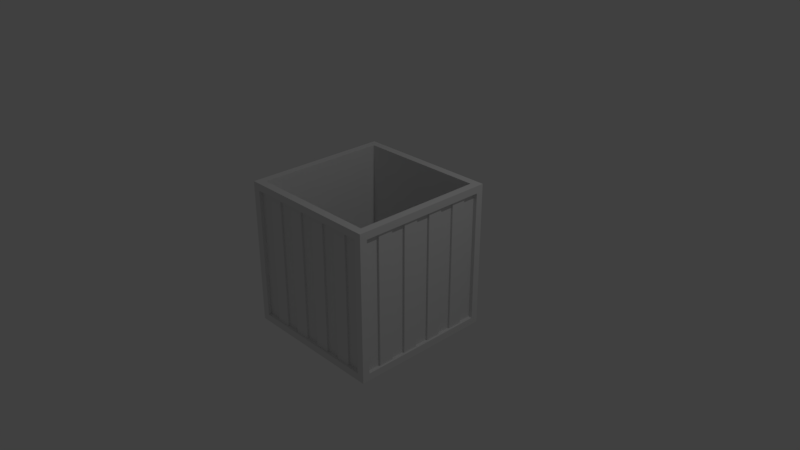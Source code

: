 # Source: chest.blend  (saved by Blender 2.79.0; exported with 4.5.12 LTS)
import bpy
from mathutils import Matrix  # noqa: F401  (used for matrix-valued properties, if any)

bpy.ops.wm.read_factory_settings(use_empty=True)
scene = bpy.context.scene
scene.name = 'Scene'

# ---- collections
col_collection_1 = bpy.data.collections.new('Collection 1'); scene.collection.children.link(col_collection_1)

# ---- materials (node trees are filled in below, after node groups)
mat_material = bpy.data.materials.new('Material')
mat_material.alpha_threshold = 0.0
mat_material.use_transparent_shadow = False
mat_material.roughness = 0.5
mat_material.line_color = (0.0, 0.0, 0.0, 1.0)

# ---- material node trees

# ---- world
world_world = bpy.data.worlds.new('World'); scene.world = world_world
world_world.color = (0.05088, 0.05088, 0.05088)
world_world.use_sun_shadow = False
world_world.sun_shadow_jitter_overblur = 0.0
world_world.cycles.sampling_method = 'MANUAL'

# ---- cameras
cam_camera = bpy.data.cameras.new('Camera')
cam_camera.clip_end = 100.0
cam_camera.lens = 35.0
cam_camera.sensor_width = 32.0
cam_camera.sensor_height = 18.0
cam_camera.ortho_scale = 7.314
cam_camera.dof.focus_distance = 0.0
cam_camera.dof.aperture_fstop = 128.0

# ---- lights
light_lamp = bpy.data.lights.new('Lamp', 'POINT')
light_lamp.transmission_factor = 0.0
light_lamp.cutoff_distance = 30.0
light_lamp.energy = 100.0
light_lamp.shadow_buffer_clip_start = 1.001
light_lamp.shadow_soft_size = 0.1
light_lamp.shadow_maximum_resolution = 0.006
light_lamp.use_absolute_resolution = True

# ---- meshes
me_cube = bpy.data.meshes.new('Cube')
me_cube.from_pydata([(1.0, 0.9, -0.9), (0.9, -1.0, -0.9), (-0.9, -1.0, -0.9), (-0.9, 1.0, -0.9), (0.894, 0.894, 1.0), (0.894, -0.894, 1.0), (-0.894, -0.894, 1.0), (-0.894, 0.894, 1.0), (1.0, 0.9, 0.9), (0.9, -1.0, 0.9), (-0.9, 1.0, 0.9), (-0.9, -1.0, 0.9), (0.894, 0.894, 1.0), (0.894, -0.894, 1.0), (-0.894, 0.894, 1.0), (-0.894, -0.894, 1.0), (0.894, 0.894, 1.0), (0.894, -0.894, 1.0), (-0.894, 0.894, 1.0), (-0.894, -0.894, 1.0), (0.894, 0.894, -0.8392), (0.894, -0.894, -0.8392), (-0.894, 0.894, -0.8392), (-0.894, -0.894, -0.8392), (1.0, -0.9, -0.9), (-1.0, -0.9, -0.9), (1.0, -0.9, 0.9), (-1.0, -0.9, 0.9), (0.9, -1.0, -0.9), (-0.9, -1.0, -0.9), (0.9, -1.0, 0.9), (-0.9, -1.0, 0.9), (0.9, -0.95, -0.9), (-0.9, -0.95, -0.9), (0.9, -0.95, 0.9), (-0.9, -0.95, 0.9), (0.9, 1.0, -0.9), (1.0, -1.0, -1.0), (0.9, 1.0, 0.9), (1.0, -1.0, 1.0), (0.95, 0.9, -0.9), (0.95, -0.9, -0.9), (0.95, 0.9, 0.9), (0.95, -0.9, 0.9), (1.0, 1.0, -1.0), (-1.0, 0.9, -0.9), (1.0, 1.0, 1.0), (-1.0, 0.9, 0.9), (0.9, 0.95, -0.9), (-0.9, 0.95, -0.9), (0.9, 0.95, 0.9), (-0.9, 0.95, 0.9), (-1.0, -1.0, -1.0), (-1.0, 1.0, -1.0), (-1.0, -1.0, 1.0), (-1.0, 1.0, 1.0), (-0.95, -0.9, -0.9), (-0.95, 0.9, -0.9), (-0.95, -0.9, 0.9), (-0.95, 0.9, 0.9), (1.0, 0.7778, -1.0), (1.0, 0.5556, -1.0), (1.0, 0.3333, -1.0), (1.0, 0.1111, -1.0), (1.0, -0.1111, -1.0), (1.0, -0.3333, -1.0), (1.0, -0.5556, -1.0), (1.0, -0.7778, -1.0), (-1.0, -0.7778, -1.0), (-1.0, -0.5556, -1.0), (-1.0, -0.3333, -1.0), (-1.0, -0.1111, -1.0), (-1.0, 0.1111, -1.0), (-1.0, 0.3333, -1.0), (-1.0, 0.5556, -1.0), (-1.0, 0.7778, -1.0), (1.0, 0.7778, 1.0), (1.0, 0.5556, 1.0), (1.0, 0.3333, 1.0), (1.0, 0.1111, 1.0), (1.0, -0.1111, 1.0), (1.0, -0.3333, 1.0), (1.0, -0.5556, 1.0), (1.0, -0.7778, 1.0), (-1.0, -0.7778, 1.0), (-1.0, -0.5556, 1.0), (-1.0, -0.3333, 1.0), (-1.0, -0.1111, 1.0), (-1.0, 0.1111, 1.0), (-1.0, 0.3333, 1.0), (-1.0, 0.5556, 1.0), (-1.0, 0.7778, 1.0), (0.894, 0.6953, 1.0), (0.894, 0.4967, 1.0), (0.894, 0.298, 1.0), (0.894, 0.09933, 1.0), (0.894, -0.09933, 1.0), (0.894, -0.298, 1.0), (0.894, -0.4967, 1.0), (0.894, -0.6953, 1.0), (-0.894, -0.6953, 1.0), (-0.894, -0.4967, 1.0), (-0.894, -0.298, 1.0), (-0.894, -0.09933, 1.0), (-0.894, 0.09933, 1.0), (-0.894, 0.298, 1.0), (-0.894, 0.4967, 1.0), (-0.894, 0.6953, 1.0), (0.894, 0.6953, 1.0), (0.894, 0.4967, 1.0), (0.894, 0.298, 1.0), (0.894, 0.09933, 1.0), (0.894, -0.09933, 1.0), (0.894, -0.298, 1.0), (0.894, -0.4967, 1.0), (0.894, -0.6953, 1.0), (-0.894, -0.6953, 1.0), (-0.894, -0.4967, 1.0), (-0.894, -0.298, 1.0), (-0.894, -0.09933, 1.0), (-0.894, 0.09933, 1.0), (-0.894, 0.298, 1.0), (-0.894, 0.4967, 1.0), (-0.894, 0.6953, 1.0), (0.894, 0.6953, 1.0), (0.894, 0.4967, 1.0), (0.894, 0.298, 1.0), (0.894, 0.09933, 1.0), (0.894, -0.09933, 1.0), (0.894, -0.298, 1.0), (0.894, -0.4967, 1.0), (0.894, -0.6953, 1.0), (-0.894, -0.6953, 1.0), (-0.894, -0.4967, 1.0), (-0.894, -0.298, 1.0), (-0.894, -0.09933, 1.0), (-0.894, 0.09933, 1.0), (-0.894, 0.298, 1.0), (-0.894, 0.4967, 1.0), (-0.894, 0.6953, 1.0), (0.894, 0.6953, -0.8392), (0.894, 0.4967, -0.8392), (0.894, 0.298, -0.8392), (0.894, 0.09933, -0.8392), (0.894, -0.09933, -0.8392), (0.894, -0.298, -0.8392), (0.894, -0.4967, -0.8392), (0.894, -0.6953, -0.8392), (-0.894, -0.6953, -0.8392), (-0.894, -0.4967, -0.8392), (-0.894, -0.298, -0.8392), (-0.894, -0.09933, -0.8392), (-0.894, 0.09933, -0.8392), (-0.894, 0.298, -0.8392), (-0.894, 0.4967, -0.8392), (-0.894, 0.6953, -0.8392), (1.0, 0.7, -0.9), (1.0, 0.5, -0.9), (1.0, 0.3, -0.9), (1.0, 0.1, -0.9), (1.0, -0.1, -0.9), (1.0, -0.3, -0.9), (1.0, -0.5, -0.9), (1.0, -0.7, -0.9), (1.0, 0.7, 0.9), (1.0, 0.5, 0.9), (1.0, 0.3, 0.9), (1.0, 0.1, 0.9), (1.0, -0.1, 0.9), (1.0, -0.3, 0.9), (1.0, -0.5, 0.9), (1.0, -0.7, 0.9), (0.95, 0.7, -0.9), (0.95, 0.5, -0.9), (0.95, 0.3, -0.9), (0.95, 0.1, -0.9), (0.95, -0.1, -0.9), (0.95, -0.3, -0.9), (0.95, -0.5, -0.9), (0.95, -0.7, -0.9), (0.95, 0.7, 0.9), (0.95, 0.5, 0.9), (0.95, 0.3, 0.9), (0.95, 0.1, 0.9), (0.95, -0.1, 0.9), (0.95, -0.3, 0.9), (0.95, -0.5, 0.9), (0.95, -0.7, 0.9), (-1.0, -0.7, -0.9), (-1.0, -0.5, -0.9), (-1.0, -0.3, -0.9), (-1.0, -0.1, -0.9), (-1.0, 0.1, -0.9), (-1.0, 0.3, -0.9), (-1.0, 0.5, -0.9), (-1.0, 0.7, -0.9), (-1.0, -0.7, 0.9), (-1.0, -0.5, 0.9), (-1.0, -0.3, 0.9), (-1.0, -0.1, 0.9), (-1.0, 0.1, 0.9), (-1.0, 0.3, 0.9), (-1.0, 0.5, 0.9), (-1.0, 0.7, 0.9), (-0.95, -0.7, -0.9), (-0.95, -0.5, -0.9), (-0.95, -0.3, -0.9), (-0.95, -0.1, -0.9), (-0.95, 0.1, -0.9), (-0.95, 0.3, -0.9), (-0.95, 0.5, -0.9), (-0.95, 0.7, -0.9), (-0.95, -0.7, 0.9), (-0.95, -0.5, 0.9), (-0.95, -0.3, 0.9), (-0.95, -0.1, 0.9), (-0.95, 0.1, 0.9), (-0.95, 0.3, 0.9), (-0.95, 0.5, 0.9), (-0.95, 0.7, 0.9), (0.975, 0.7, -0.9), (0.975, 0.5, -0.9), (0.975, 0.3, -0.9), (0.975, 0.1, -0.9), (0.975, -0.1, -0.9), (0.975, -0.3, -0.9), (0.975, -0.5, -0.9), (0.975, -0.7, -0.9), (0.975, 0.7, 0.9), (0.975, 0.5, 0.9), (0.975, 0.3, 0.9), (0.975, 0.1, 0.9), (0.975, -0.1, 0.9), (0.975, -0.3, 0.9), (0.975, -0.5, 0.9), (0.975, -0.7, 0.9), (-0.975, -0.7, -0.9), (-0.975, -0.5, -0.9), (-0.975, -0.3, -0.9), (-0.975, -0.1, -0.9), (-0.975, 0.1, -0.9), (-0.975, 0.3, -0.9), (-0.975, 0.5, -0.9), (-0.975, 0.7, -0.9), (-0.975, -0.7, 0.9), (-0.975, -0.5, 0.9), (-0.975, -0.3, 0.9), (-0.975, -0.1, 0.9), (-0.975, 0.1, 0.9), (-0.975, 0.3, 0.9), (-0.975, 0.5, 0.9), (-0.975, 0.7, 0.9), (0.7778, 1.0, -1.0), (0.5556, 1.0, -1.0), (0.3333, 1.0, -1.0), (0.1111, 1.0, -1.0), (-0.1111, 1.0, -1.0), (-0.3333, 1.0, -1.0), (-0.5556, 1.0, -1.0), (-0.7778, 1.0, -1.0), (0.7778, -1.0, -1.0), (0.5556, -1.0, -1.0), (0.3333, -1.0, -1.0), (0.1111, -1.0, -1.0), (-0.1111, -1.0, -1.0), (-0.3333, -1.0, -1.0), (-0.5556, -1.0, -1.0), (-0.7778, -1.0, -1.0), (0.7778, 1.0, 1.0), (0.5556, 1.0, 1.0), (0.3333, 1.0, 1.0), (0.1111, 1.0, 1.0), (-0.1111, 1.0, 1.0), (-0.3333, 1.0, 1.0), (-0.5556, 1.0, 1.0), (-0.7778, 1.0, 1.0), (0.7778, -1.0, 1.0), (0.5556, -1.0, 1.0), (0.3333, -1.0, 1.0), (0.1111, -1.0, 1.0), (-0.1111, -1.0, 1.0), (-0.3333, -1.0, 1.0), (-0.5556, -1.0, 1.0), (-0.7778, -1.0, 1.0), (0.6953, 0.894, 1.0), (0.4967, 0.894, 1.0), (0.298, 0.894, 1.0), (0.09933, 0.894, 1.0), (-0.09933, 0.894, 1.0), (-0.298, 0.894, 1.0), (-0.4967, 0.894, 1.0), (-0.6953, 0.894, 1.0), (0.6953, -0.894, 1.0), (0.4967, -0.894, 1.0), (0.298, -0.894, 1.0), (0.09933, -0.894, 1.0), (-0.09933, -0.894, 1.0), (-0.298, -0.894, 1.0), (-0.4967, -0.894, 1.0), (-0.6953, -0.894, 1.0), (0.6953, 0.894, 1.0), (0.4967, 0.894, 1.0), (0.298, 0.894, 1.0), (0.09933, 0.894, 1.0), (-0.09933, 0.894, 1.0), (-0.298, 0.894, 1.0), (-0.4967, 0.894, 1.0), (-0.6953, 0.894, 1.0), (0.6953, -0.894, 1.0), (0.4967, -0.894, 1.0), (0.298, -0.894, 1.0), (0.09933, -0.894, 1.0), (-0.09933, -0.894, 1.0), (-0.298, -0.894, 1.0), (-0.4967, -0.894, 1.0), (-0.6953, -0.894, 1.0), (0.6953, 0.894, 1.0), (0.4967, 0.894, 1.0), (0.298, 0.894, 1.0), (0.09933, 0.894, 1.0), (-0.09933, 0.894, 1.0), (-0.298, 0.894, 1.0), (-0.4967, 0.894, 1.0), (-0.6953, 0.894, 1.0), (0.6953, -0.894, 1.0), (0.4967, -0.894, 1.0), (0.298, -0.894, 1.0), (0.09933, -0.894, 1.0), (-0.09933, -0.894, 1.0), (-0.298, -0.894, 1.0), (-0.4967, -0.894, 1.0), (-0.6953, -0.894, 1.0), (0.6953, 0.894, -0.8392), (0.4967, 0.894, -0.8392), (0.298, 0.894, -0.8392), (0.09933, 0.894, -0.8392), (-0.09933, 0.894, -0.8392), (-0.298, 0.894, -0.8392), (-0.4967, 0.894, -0.8392), (-0.6953, 0.894, -0.8392), (0.6953, -0.894, -0.8392), (0.4967, -0.894, -0.8392), (0.298, -0.894, -0.8392), (0.09933, -0.894, -0.8392), (-0.09933, -0.894, -0.8392), (-0.298, -0.894, -0.8392), (-0.4967, -0.894, -0.8392), (-0.6953, -0.894, -0.8392), (0.7, -1.0, -0.9), (0.5, -1.0, -0.9), (0.3, -1.0, -0.9), (0.1, -1.0, -0.9), (-0.1, -1.0, -0.9), (-0.3, -1.0, -0.9), (-0.5, -1.0, -0.9), (-0.7, -1.0, -0.9), (0.7, -1.0, 0.9), (0.5, -1.0, 0.9), (0.3, -1.0, 0.9), (0.1, -1.0, 0.9), (-0.1, -1.0, 0.9), (-0.3, -1.0, 0.9), (-0.5, -1.0, 0.9), (-0.7, -1.0, 0.9), (0.7, -1.0, -0.9), (0.5, -1.0, -0.9), (0.3, -1.0, -0.9), (0.1, -1.0, -0.9), (-0.1, -1.0, -0.9), (-0.3, -1.0, -0.9), (-0.5, -1.0, -0.9), (-0.7, -1.0, -0.9), (0.7, -1.0, 0.9), (0.5, -1.0, 0.9), (0.3, -1.0, 0.9), (0.1, -1.0, 0.9), (-0.1, -1.0, 0.9), (-0.3, -1.0, 0.9), (-0.5, -1.0, 0.9), (-0.7, -1.0, 0.9), (0.7, -0.95, -0.9), (0.5, -0.95, -0.9), (0.3, -0.95, -0.9), (0.1, -0.95, -0.9), (-0.1, -0.95, -0.9), (-0.3, -0.95, -0.9), (-0.5, -0.95, -0.9), (-0.7, -0.95, -0.9), (0.7, -0.95, 0.9), (0.5, -0.95, 0.9), (0.3, -0.95, 0.9), (0.1, -0.95, 0.9), (-0.1, -0.95, 0.9), (-0.3, -0.95, 0.9), (-0.5, -0.95, 0.9), (-0.7, -0.95, 0.9), (0.7, 1.0, -0.9), (0.5, 1.0, -0.9), (0.3, 1.0, -0.9), (0.1, 1.0, -0.9), (-0.1, 1.0, -0.9), (-0.3, 1.0, -0.9), (-0.5, 1.0, -0.9), (-0.7, 1.0, -0.9), (0.7, 1.0, 0.9), (0.5, 1.0, 0.9), (0.3, 1.0, 0.9), (0.1, 1.0, 0.9), (-0.1, 1.0, 0.9), (-0.3, 1.0, 0.9), (-0.5, 1.0, 0.9), (-0.7, 1.0, 0.9), (0.7, 0.95, -0.9), (0.5, 0.95, -0.9), (0.3, 0.95, -0.9), (0.1, 0.95, -0.9), (-0.1, 0.95, -0.9), (-0.3, 0.95, -0.9), (-0.5, 0.95, -0.9), (-0.7, 0.95, -0.9), (0.7, 0.95, 0.9), (0.5, 0.95, 0.9), (0.3, 0.95, 0.9), (0.1, 0.95, 0.9), (-0.1, 0.95, 0.9), (-0.3, 0.95, 0.9), (-0.5, 0.95, 0.9), (-0.7, 0.95, 0.9), (-0.6953, 0.6953, -0.8392), (-0.4967, 0.6953, -0.8392), (-0.298, 0.6953, -0.8392), (-0.09933, 0.6953, -0.8392), (0.09933, 0.6953, -0.8392), (0.298, 0.6953, -0.8392), (0.4967, 0.6953, -0.8392), (0.6953, 0.6953, -0.8392), (-0.6953, 0.4967, -0.8392), (-0.4967, 0.4967, -0.8392), (-0.298, 0.4967, -0.8392), (-0.09933, 0.4967, -0.8392), (0.09933, 0.4967, -0.8392), (0.298, 0.4967, -0.8392), (0.4967, 0.4967, -0.8392), (0.6953, 0.4967, -0.8392), (-0.6953, 0.298, -0.8392), (-0.4967, 0.298, -0.8392), (-0.298, 0.298, -0.8392), (-0.09933, 0.298, -0.8392), (0.09933, 0.298, -0.8392), (0.298, 0.298, -0.8392), (0.4967, 0.298, -0.8392), (0.6953, 0.298, -0.8392), (-0.6953, 0.09933, -0.8392), (-0.4967, 0.09933, -0.8392), (-0.298, 0.09933, -0.8392), (-0.09933, 0.09933, -0.8392), (0.09933, 0.09933, -0.8392), (0.298, 0.09933, -0.8392), (0.4967, 0.09933, -0.8392), (0.6953, 0.09933, -0.8392), (-0.6953, -0.09933, -0.8392), (-0.4967, -0.09933, -0.8392), (-0.298, -0.09933, -0.8392), (-0.09933, -0.09933, -0.8392), (0.09933, -0.09933, -0.8392), (0.298, -0.09933, -0.8392), (0.4967, -0.09933, -0.8392), (0.6953, -0.09933, -0.8392), (-0.6953, -0.298, -0.8392), (-0.4967, -0.298, -0.8392), (-0.298, -0.298, -0.8392), (-0.09933, -0.298, -0.8392), (0.09933, -0.298, -0.8392), (0.298, -0.298, -0.8392), (0.4967, -0.298, -0.8392), (0.6953, -0.298, -0.8392), (-0.6953, -0.4967, -0.8392), (-0.4967, -0.4967, -0.8392), (-0.298, -0.4967, -0.8392), (-0.09933, -0.4967, -0.8392), (0.09933, -0.4967, -0.8392), (0.298, -0.4967, -0.8392), (0.4967, -0.4967, -0.8392), (0.6953, -0.4967, -0.8392), (-0.6953, -0.6953, -0.8392), (-0.4967, -0.6953, -0.8392), (-0.298, -0.6953, -0.8392), (-0.09933, -0.6953, -0.8392), (0.09933, -0.6953, -0.8392), (0.298, -0.6953, -0.8392), (0.4967, -0.6953, -0.8392), (0.6953, -0.6953, -0.8392), (0.7778, 0.7778, -1.0), (0.5556, 0.7778, -1.0), (0.3333, 0.7778, -1.0), (0.1111, 0.7778, -1.0), (-0.1111, 0.7778, -1.0), (-0.3333, 0.7778, -1.0), (-0.5556, 0.7778, -1.0), (-0.7778, 0.7778, -1.0), (0.7778, 0.5556, -1.0), (0.5556, 0.5556, -1.0), (0.3333, 0.5556, -1.0), (0.1111, 0.5556, -1.0), (-0.1111, 0.5556, -1.0), (-0.3333, 0.5556, -1.0), (-0.5556, 0.5556, -1.0), (-0.7778, 0.5556, -1.0), (0.7778, 0.3333, -1.0), (0.5556, 0.3333, -1.0), (0.3333, 0.3333, -1.0), (0.1111, 0.3333, -1.0), (-0.1111, 0.3333, -1.0), (-0.3333, 0.3333, -1.0), (-0.5556, 0.3333, -1.0), (-0.7778, 0.3333, -1.0), (0.7778, 0.1111, -1.0), (0.5556, 0.1111, -1.0), (0.3333, 0.1111, -1.0), (0.1111, 0.1111, -1.0), (-0.1111, 0.1111, -1.0), (-0.3333, 0.1111, -1.0), (-0.5556, 0.1111, -1.0), (-0.7778, 0.1111, -1.0), (0.7778, -0.1111, -1.0), (0.5556, -0.1111, -1.0), (0.3333, -0.1111, -1.0), (0.1111, -0.1111, -1.0), (-0.1111, -0.1111, -1.0), (-0.3333, -0.1111, -1.0), (-0.5556, -0.1111, -1.0), (-0.7778, -0.1111, -1.0), (0.7778, -0.3333, -1.0), (0.5556, -0.3333, -1.0), (0.3333, -0.3333, -1.0), (0.1111, -0.3333, -1.0), (-0.1111, -0.3333, -1.0), (-0.3333, -0.3333, -1.0), (-0.5556, -0.3333, -1.0), (-0.7778, -0.3333, -1.0), (0.7778, -0.5556, -1.0), (0.5556, -0.5556, -1.0), (0.3333, -0.5556, -1.0), (0.1111, -0.5556, -1.0), (-0.1111, -0.5556, -1.0), (-0.3333, -0.5556, -1.0), (-0.5556, -0.5556, -1.0), (-0.7778, -0.5556, -1.0), (0.7778, -0.7778, -1.0), (0.5556, -0.7778, -1.0), (0.3333, -0.7778, -1.0), (0.1111, -0.7778, -1.0), (-0.1111, -0.7778, -1.0), (-0.3333, -0.7778, -1.0), (-0.5556, -0.7778, -1.0), (-0.7778, -0.7778, -1.0), (0.7, 0.975, -0.9), (0.5, 0.975, -0.9), (0.3, 0.975, -0.9), (0.1, 0.975, -0.9), (-0.1, 0.975, -0.9), (-0.3, 0.975, -0.9), (-0.5, 0.975, -0.9), (-0.7, 0.975, -0.9), (0.7, 0.975, 0.9), (0.5, 0.975, 0.9), (0.3, 0.975, 0.9), (0.1, 0.975, 0.9), (-0.1, 0.975, 0.9), (-0.3, 0.975, 0.9), (-0.5, 0.975, 0.9), (-0.7, 0.975, 0.9), (0.7, -0.975, -0.9), (0.5, -0.975, -0.9), (0.3, -0.975, -0.9), (0.1, -0.975, -0.9), (-0.1, -0.975, -0.9), (-0.3, -0.975, -0.9), (-0.5, -0.975, -0.9), (-0.7, -0.975, -0.9), (0.7, -0.975, 0.9), (0.5, -0.975, 0.9), (0.3, -0.975, 0.9), (0.1, -0.975, 0.9), (-0.1, -0.975, 0.9), (-0.3, -0.975, 0.9), (-0.5, -0.975, 0.9), (-0.7, -0.975, 0.9)], [], [(555, 267, 52, 68), (100, 6, 15, 116), (26, 24, 41, 43), (11, 2, 29, 31), (203, 47, 59, 219), (3, 10, 51, 49), (99, 5, 39, 83), (284, 4, 46, 268), (299, 6, 54, 283), (107, 7, 55, 91), (308, 13, 17, 324), (291, 7, 14, 307), (292, 5, 13, 308), (92, 4, 12, 108), (124, 16, 20, 140), (108, 12, 16, 124), (116, 15, 19, 132), (307, 14, 18, 323), (484, 148, 23, 347), (132, 19, 23, 148), (323, 18, 22, 339), (324, 17, 21, 340), (355, 2, 52, 267), (9, 1, 37, 39), (2, 11, 54, 52), (356, 9, 39, 276), (379, 31, 35, 395), (348, 1, 28, 364), (363, 11, 31, 379), (1, 9, 30, 28), (387, 395, 35, 33), (28, 30, 34, 32), (31, 29, 33, 35), (364, 28, 32, 380), (163, 24, 37, 67), (8, 0, 44, 46), (24, 26, 39, 37), (164, 8, 46, 76), (179, 187, 43, 41), (156, 0, 40, 172), (171, 26, 43, 187), (0, 8, 42, 40), (396, 36, 44, 252), (36, 38, 46, 44), (10, 3, 53, 55), (411, 10, 55, 275), (427, 419, 49, 51), (403, 3, 49, 419), (404, 38, 50, 420), (38, 36, 48, 50), (195, 45, 53, 75), (27, 25, 52, 54), (45, 47, 55, 53), (196, 27, 54, 84), (211, 219, 59, 57), (25, 27, 58, 56), (47, 45, 57, 59), (188, 25, 56, 204), (45, 195, 211, 57), (195, 194, 210, 211), (194, 193, 209, 210), (193, 192, 208, 209), (192, 191, 207, 208), (191, 190, 206, 207), (190, 189, 205, 206), (189, 188, 204, 205), (56, 58, 212, 204), (208, 216, 248, 240), (205, 213, 214, 206), (216, 217, 249, 248), (207, 215, 216, 208), (209, 208, 240, 241), (209, 217, 218, 210), (215, 207, 239, 247), (47, 203, 91, 55), (203, 202, 90, 91), (202, 201, 89, 90), (201, 200, 88, 89), (200, 199, 87, 88), (199, 198, 86, 87), (198, 197, 85, 86), (197, 196, 84, 85), (25, 188, 68, 52), (188, 189, 69, 68), (189, 190, 70, 69), (190, 191, 71, 70), (191, 192, 72, 71), (192, 193, 73, 72), (193, 194, 74, 73), (194, 195, 75, 74), (8, 164, 180, 42), (164, 165, 181, 180), (165, 166, 182, 181), (166, 167, 183, 182), (167, 168, 184, 183), (168, 169, 185, 184), (169, 170, 186, 185), (170, 171, 187, 186), (24, 163, 179, 41), (163, 162, 178, 179), (162, 161, 177, 178), (161, 160, 176, 177), (160, 159, 175, 176), (159, 158, 174, 175), (158, 157, 173, 174), (157, 156, 172, 173), (40, 42, 180, 172), (186, 187, 235, 234), (173, 181, 182, 174), (172, 180, 228, 220), (175, 183, 184, 176), (179, 178, 226, 227), (177, 185, 186, 178), (187, 179, 227, 235), (26, 171, 83, 39), (171, 170, 82, 83), (170, 169, 81, 82), (169, 168, 80, 81), (168, 167, 79, 80), (167, 166, 78, 79), (166, 165, 77, 78), (165, 164, 76, 77), (0, 156, 60, 44), (156, 157, 61, 60), (157, 158, 62, 61), (158, 159, 63, 62), (159, 160, 64, 63), (160, 161, 65, 64), (161, 162, 66, 65), (162, 163, 67, 66), (18, 139, 155, 22), (139, 138, 154, 155), (138, 137, 153, 154), (137, 136, 152, 153), (136, 135, 151, 152), (135, 134, 150, 151), (134, 133, 149, 150), (133, 132, 148, 149), (339, 22, 155, 428), (428, 155, 154, 436), (436, 154, 153, 444), (444, 153, 152, 452), (452, 152, 151, 460), (460, 151, 150, 468), (468, 150, 149, 476), (476, 149, 148, 484), (14, 123, 139, 18), (123, 122, 138, 139), (122, 121, 137, 138), (121, 120, 136, 137), (120, 119, 135, 136), (119, 118, 134, 135), (118, 117, 133, 134), (117, 116, 132, 133), (13, 115, 131, 17), (115, 114, 130, 131), (114, 113, 129, 130), (113, 112, 128, 129), (112, 111, 127, 128), (111, 110, 126, 127), (110, 109, 125, 126), (109, 108, 124, 125), (17, 131, 147, 21), (131, 130, 146, 147), (130, 129, 145, 146), (129, 128, 144, 145), (128, 127, 143, 144), (127, 126, 142, 143), (126, 125, 141, 142), (125, 124, 140, 141), (5, 99, 115, 13), (99, 98, 114, 115), (98, 97, 113, 114), (97, 96, 112, 113), (96, 95, 111, 112), (95, 94, 110, 111), (94, 93, 109, 110), (93, 92, 108, 109), (6, 100, 84, 54), (100, 101, 85, 84), (101, 102, 86, 85), (102, 103, 87, 86), (103, 104, 88, 87), (104, 105, 89, 88), (105, 106, 90, 89), (106, 107, 91, 90), (4, 92, 76, 46), (92, 93, 77, 76), (93, 94, 78, 77), (94, 95, 79, 78), (95, 96, 80, 79), (96, 97, 81, 80), (97, 98, 82, 81), (98, 99, 83, 82), (27, 196, 212, 58), (196, 197, 213, 212), (197, 198, 214, 213), (198, 199, 215, 214), (199, 200, 216, 215), (200, 201, 217, 216), (201, 202, 218, 217), (202, 203, 219, 218), (7, 107, 123, 14), (107, 106, 122, 123), (106, 105, 121, 122), (105, 104, 120, 121), (104, 103, 119, 120), (103, 102, 118, 119), (102, 101, 117, 118), (101, 100, 116, 117), (259, 499, 75, 53), (499, 507, 74, 75), (507, 515, 73, 74), (515, 523, 72, 73), (523, 531, 71, 72), (531, 539, 70, 71), (539, 547, 69, 70), (547, 555, 68, 69), (220, 228, 229, 221), (222, 230, 231, 223), (224, 232, 233, 225), (226, 234, 235, 227), (181, 173, 221, 229), (173, 172, 220, 221), (180, 181, 229, 228), (174, 182, 230, 222), (183, 175, 223, 231), (175, 174, 222, 223), (182, 183, 231, 230), (176, 184, 232, 224), (185, 177, 225, 233), (177, 176, 224, 225), (184, 185, 233, 232), (178, 186, 234, 226), (236, 244, 245, 237), (238, 246, 247, 239), (240, 248, 249, 241), (242, 250, 251, 243), (217, 209, 241, 249), (211, 210, 242, 243), (218, 219, 251, 250), (210, 218, 250, 242), (205, 204, 236, 237), (219, 211, 243, 251), (212, 213, 245, 244), (204, 212, 244, 236), (213, 205, 237, 245), (207, 206, 238, 239), (214, 215, 247, 246), (206, 214, 246, 238), (66, 67, 548, 540), (540, 548, 549, 541), (541, 549, 550, 542), (542, 550, 551, 543), (543, 551, 552, 544), (544, 552, 553, 545), (545, 553, 554, 546), (546, 554, 555, 547), (65, 66, 540, 532), (532, 540, 541, 533), (533, 541, 542, 534), (534, 542, 543, 535), (535, 543, 544, 536), (536, 544, 545, 537), (537, 545, 546, 538), (538, 546, 547, 539), (64, 65, 532, 524), (524, 532, 533, 525), (525, 533, 534, 526), (526, 534, 535, 527), (527, 535, 536, 528), (528, 536, 537, 529), (529, 537, 538, 530), (530, 538, 539, 531), (63, 64, 524, 516), (516, 524, 525, 517), (517, 525, 526, 518), (518, 526, 527, 519), (519, 527, 528, 520), (520, 528, 529, 521), (521, 529, 530, 522), (522, 530, 531, 523), (62, 63, 516, 508), (508, 516, 517, 509), (509, 517, 518, 510), (510, 518, 519, 511), (511, 519, 520, 512), (512, 520, 521, 513), (513, 521, 522, 514), (514, 522, 523, 515), (61, 62, 508, 500), (500, 508, 509, 501), (501, 509, 510, 502), (502, 510, 511, 503), (503, 511, 512, 504), (504, 512, 513, 505), (505, 513, 514, 506), (506, 514, 515, 507), (60, 61, 500, 492), (492, 500, 501, 493), (493, 501, 502, 494), (494, 502, 503, 495), (495, 503, 504, 496), (496, 504, 505, 497), (497, 505, 506, 498), (498, 506, 507, 499), (44, 60, 492, 252), (252, 492, 493, 253), (253, 493, 494, 254), (254, 494, 495, 255), (255, 495, 496, 256), (256, 496, 497, 257), (257, 497, 498, 258), (258, 498, 499, 259), (146, 483, 491, 147), (483, 482, 490, 491), (482, 481, 489, 490), (481, 480, 488, 489), (480, 479, 487, 488), (479, 478, 486, 487), (478, 477, 485, 486), (477, 476, 484, 485), (145, 475, 483, 146), (475, 474, 482, 483), (474, 473, 481, 482), (473, 472, 480, 481), (472, 471, 479, 480), (471, 470, 478, 479), (470, 469, 477, 478), (469, 468, 476, 477), (144, 467, 475, 145), (467, 466, 474, 475), (466, 465, 473, 474), (465, 464, 472, 473), (464, 463, 471, 472), (463, 462, 470, 471), (462, 461, 469, 470), (461, 460, 468, 469), (143, 459, 467, 144), (459, 458, 466, 467), (458, 457, 465, 466), (457, 456, 464, 465), (456, 455, 463, 464), (455, 454, 462, 463), (454, 453, 461, 462), (453, 452, 460, 461), (142, 451, 459, 143), (451, 450, 458, 459), (450, 449, 457, 458), (449, 448, 456, 457), (448, 447, 455, 456), (447, 446, 454, 455), (446, 445, 453, 454), (445, 444, 452, 453), (141, 443, 451, 142), (443, 442, 450, 451), (442, 441, 449, 450), (441, 440, 448, 449), (440, 439, 447, 448), (439, 438, 446, 447), (438, 437, 445, 446), (437, 436, 444, 445), (140, 435, 443, 141), (435, 434, 442, 443), (434, 433, 441, 442), (433, 432, 440, 441), (432, 431, 439, 440), (431, 430, 438, 439), (430, 429, 437, 438), (429, 428, 436, 437), (20, 332, 435, 140), (332, 333, 434, 435), (333, 334, 433, 434), (334, 335, 432, 433), (335, 336, 431, 432), (336, 337, 430, 431), (337, 338, 429, 430), (338, 339, 428, 429), (10, 411, 427, 51), (411, 410, 426, 427), (410, 409, 425, 426), (409, 408, 424, 425), (408, 407, 423, 424), (407, 406, 422, 423), (406, 405, 421, 422), (405, 404, 420, 421), (36, 396, 412, 48), (396, 397, 413, 412), (397, 398, 414, 413), (398, 399, 415, 414), (399, 400, 416, 415), (400, 401, 417, 416), (401, 402, 418, 417), (402, 403, 419, 418), (50, 48, 412, 420), (425, 424, 568, 569), (421, 413, 414, 422), (426, 418, 562, 570), (423, 415, 416, 424), (416, 417, 561, 560), (425, 417, 418, 426), (417, 425, 569, 561), (38, 404, 268, 46), (404, 405, 269, 268), (405, 406, 270, 269), (406, 407, 271, 270), (407, 408, 272, 271), (408, 409, 273, 272), (409, 410, 274, 273), (410, 411, 275, 274), (3, 403, 259, 53), (403, 402, 258, 259), (402, 401, 257, 258), (401, 400, 256, 257), (400, 399, 255, 256), (399, 398, 254, 255), (398, 397, 253, 254), (397, 396, 252, 253), (29, 371, 387, 33), (371, 370, 386, 387), (370, 369, 385, 386), (369, 368, 384, 385), (368, 367, 383, 384), (367, 366, 382, 383), (366, 365, 381, 382), (365, 364, 380, 381), (32, 34, 388, 380), (394, 395, 587, 586), (381, 389, 390, 382), (391, 383, 575, 583), (383, 391, 392, 384), (387, 386, 578, 579), (385, 393, 394, 386), (382, 390, 582, 574), (9, 356, 372, 30), (356, 357, 373, 372), (357, 358, 374, 373), (358, 359, 375, 374), (359, 360, 376, 375), (360, 361, 377, 376), (361, 362, 378, 377), (362, 363, 379, 378), (2, 355, 371, 29), (355, 354, 370, 371), (354, 353, 369, 370), (353, 352, 368, 369), (352, 351, 367, 368), (351, 350, 366, 367), (350, 349, 365, 366), (349, 348, 364, 365), (30, 372, 388, 34), (372, 373, 389, 388), (373, 374, 390, 389), (374, 375, 391, 390), (375, 376, 392, 391), (376, 377, 393, 392), (377, 378, 394, 393), (378, 379, 395, 394), (11, 363, 283, 54), (363, 362, 282, 283), (362, 361, 281, 282), (361, 360, 280, 281), (360, 359, 279, 280), (359, 358, 278, 279), (358, 357, 277, 278), (357, 356, 276, 277), (1, 348, 260, 37), (348, 349, 261, 260), (349, 350, 262, 261), (350, 351, 263, 262), (351, 352, 264, 263), (352, 353, 265, 264), (353, 354, 266, 265), (354, 355, 267, 266), (19, 331, 347, 23), (331, 330, 346, 347), (330, 329, 345, 346), (329, 328, 344, 345), (328, 327, 343, 344), (327, 326, 342, 343), (326, 325, 341, 342), (325, 324, 340, 341), (16, 316, 332, 20), (316, 317, 333, 332), (317, 318, 334, 333), (318, 319, 335, 334), (319, 320, 336, 335), (320, 321, 337, 336), (321, 322, 338, 337), (322, 323, 339, 338), (147, 491, 340, 21), (491, 490, 341, 340), (490, 489, 342, 341), (489, 488, 343, 342), (488, 487, 344, 343), (487, 486, 345, 344), (486, 485, 346, 345), (485, 484, 347, 346), (12, 300, 316, 16), (300, 301, 317, 316), (301, 302, 318, 317), (302, 303, 319, 318), (303, 304, 320, 319), (304, 305, 321, 320), (305, 306, 322, 321), (306, 307, 323, 322), (6, 299, 315, 15), (299, 298, 314, 315), (298, 297, 313, 314), (297, 296, 312, 313), (296, 295, 311, 312), (295, 294, 310, 311), (294, 293, 309, 310), (293, 292, 308, 309), (4, 284, 300, 12), (284, 285, 301, 300), (285, 286, 302, 301), (286, 287, 303, 302), (287, 288, 304, 303), (288, 289, 305, 304), (289, 290, 306, 305), (290, 291, 307, 306), (15, 315, 331, 19), (315, 314, 330, 331), (314, 313, 329, 330), (313, 312, 328, 329), (312, 311, 327, 328), (311, 310, 326, 327), (310, 309, 325, 326), (309, 308, 324, 325), (5, 292, 276, 39), (292, 293, 277, 276), (293, 294, 278, 277), (294, 295, 279, 278), (295, 296, 280, 279), (296, 297, 281, 280), (297, 298, 282, 281), (298, 299, 283, 282), (7, 291, 275, 55), (291, 290, 274, 275), (290, 289, 273, 274), (289, 288, 272, 273), (288, 287, 271, 272), (287, 286, 270, 271), (286, 285, 269, 270), (285, 284, 268, 269), (67, 37, 260, 548), (548, 260, 261, 549), (549, 261, 262, 550), (550, 262, 263, 551), (551, 263, 264, 552), (552, 264, 265, 553), (553, 265, 266, 554), (554, 266, 267, 555), (564, 556, 557, 565), (566, 558, 559, 567), (568, 560, 561, 569), (570, 562, 563, 571), (419, 427, 571, 563), (420, 412, 556, 564), (418, 419, 563, 562), (427, 426, 570, 571), (413, 421, 565, 557), (412, 413, 557, 556), (422, 414, 558, 566), (421, 420, 564, 565), (415, 423, 567, 559), (414, 415, 559, 558), (424, 416, 560, 568), (423, 422, 566, 567), (572, 580, 581, 573), (574, 582, 583, 575), (576, 584, 585, 577), (578, 586, 587, 579), (384, 392, 584, 576), (381, 380, 572, 573), (388, 389, 581, 580), (393, 385, 577, 585), (386, 394, 586, 578), (383, 382, 574, 575), (390, 391, 583, 582), (395, 387, 579, 587), (380, 388, 580, 572), (385, 384, 576, 577), (389, 381, 573, 581), (392, 393, 585, 584)])
me_cube.materials.append(mat_material)
me_cube.use_remesh_preserve_volume = False
me_cube.use_remesh_preserve_attributes = False
me_cube.use_mirror_vertex_groups = False
me_cube.update()

# ---- objects
ob_cube = bpy.data.objects.new('Cube', me_cube)
ob_lamp = bpy.data.objects.new('Lamp', light_lamp)
ob_camera = bpy.data.objects.new('Camera', cam_camera)

# ---- transforms, parenting, visibility, modifiers, constraints
ob_cube.location = (0.0, 0.0, 0.0)
ob_cube.lock_rotations_4d = False
ob_cube.empty_display_type = 'ARROWS'
ob_cube.lineart.crease_threshold = 0.0
ob_lamp.location = (4.076, 1.005, 5.904)
ob_lamp.rotation_euler = (0.6503, 0.05522, 1.866)
ob_lamp.lock_rotations_4d = False
ob_lamp.empty_display_type = 'ARROWS'
ob_lamp.color = (0.0, 0.0, 0.0, 0.0)
ob_lamp.lineart.crease_threshold = 0.0
ob_camera.location = (7.481, -6.508, 5.344)
ob_camera.rotation_euler = (1.109, 0.0, 0.8149)
ob_camera.lock_rotations_4d = False
ob_camera.empty_display_type = 'ARROWS'
ob_camera.color = (0.0, 0.0, 0.0, 0.0)
ob_camera.display_type = 'WIRE'
ob_camera.lineart.crease_threshold = 0.0

# ---- collection membership
col_collection_1.objects.link(ob_cube)
col_collection_1.objects.link(ob_lamp)
col_collection_1.objects.link(ob_camera)

# ---- scene / render settings (as saved in the file)
scene.camera = ob_camera
scene.frame_start = 1; scene.frame_end = 250; scene.frame_set(1)
scene.render.engine = 'BLENDER_EEVEE_NEXT'
scene.render.resolution_percentage = 50
scene.render.dither_intensity = 0.0
scene.cycles.use_denoising = False
scene.cycles.samples = 128
scene.cycles.sampling_pattern = 'TABULATED_SOBOL'
scene.cycles.use_adaptive_sampling = False
scene.cycles.use_light_tree = False
scene.cycles.blur_glossy = 0.0
scene.cycles.sample_clamp_indirect = 0.0
scene.view_settings.view_transform = 'Standard'
bpy.context.view_layer.update()
